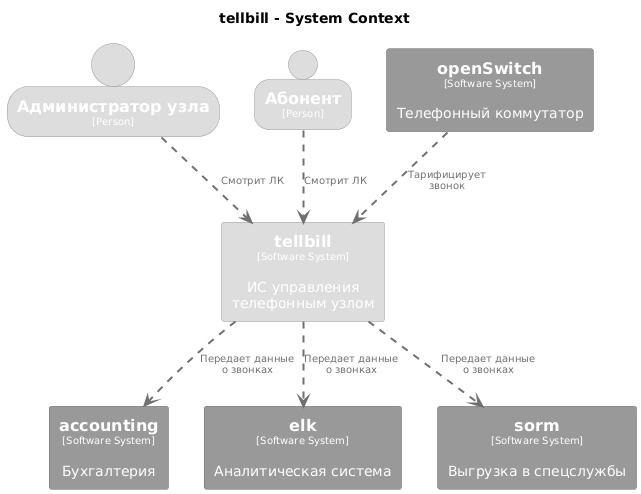

The diagram above was rendered by PlantUML. Its source (embedded in the PNG):
@startuml
set separator none
title tellbill - System Context

top to bottom direction

skinparam {
  arrowFontSize 10
  defaultTextAlignment center
  wrapWidth 200
  maxMessageSize 100
}

hide stereotype

skinparam rectangle<<accounting>> {
  BackgroundColor #999999
  FontColor #ffffff
  BorderColor #6b6b6b
  shadowing false
}
skinparam rectangle<<elk>> {
  BackgroundColor #999999
  FontColor #ffffff
  BorderColor #6b6b6b
  shadowing false
}
skinparam rectangle<<openSwitch>> {
  BackgroundColor #999999
  FontColor #ffffff
  BorderColor #6b6b6b
  shadowing false
}
skinparam rectangle<<sorm>> {
  BackgroundColor #999999
  FontColor #ffffff
  BorderColor #6b6b6b
  shadowing false
}
skinparam rectangle<<tellbill>> {
  BackgroundColor #dddddd
  FontColor #ffffff
  BorderColor #9a9a9a
  shadowing false
}
skinparam person<<Абонент>> {
  BackgroundColor #dddddd
  FontColor #ffffff
  BorderColor #9a9a9a
  shadowing false
}
skinparam person<<Администраторузла>> {
  BackgroundColor #dddddd
  FontColor #ffffff
  BorderColor #9a9a9a
  shadowing false
}

person "==Администратор узла\n<size:10>[Person]</size>" <<Администраторузла>> as Администраторузла
person "==Абонент\n<size:10>[Person]</size>" <<Абонент>> as Абонент
rectangle "==openSwitch\n<size:10>[Software System]</size>\n\nТелефонный коммутатор" <<openSwitch>> as openSwitch
rectangle "==accounting\n<size:10>[Software System]</size>\n\nБухгалтерия" <<accounting>> as accounting
rectangle "==elk\n<size:10>[Software System]</size>\n\nАналитическая система" <<elk>> as elk
rectangle "==sorm\n<size:10>[Software System]</size>\n\nВыгрузка в спецслужбы" <<sorm>> as sorm
rectangle "==tellbill\n<size:10>[Software System]</size>\n\nИС управления телефонным узлом" <<tellbill>> as tellbill

tellbill .[#707070,thickness=2].> elk : "<color:#707070>Передает данные о звонках"
tellbill .[#707070,thickness=2].> sorm : "<color:#707070>Передает данные о звонках"
tellbill .[#707070,thickness=2].> accounting : "<color:#707070>Передает данные о звонках"
openSwitch .[#707070,thickness=2].> tellbill : "<color:#707070>Тарифицирует звонок"
Абонент .[#707070,thickness=2].> tellbill : "<color:#707070>Смотрит ЛК"
Администраторузла .[#707070,thickness=2].> tellbill : "<color:#707070>Смотрит ЛК"
@enduml